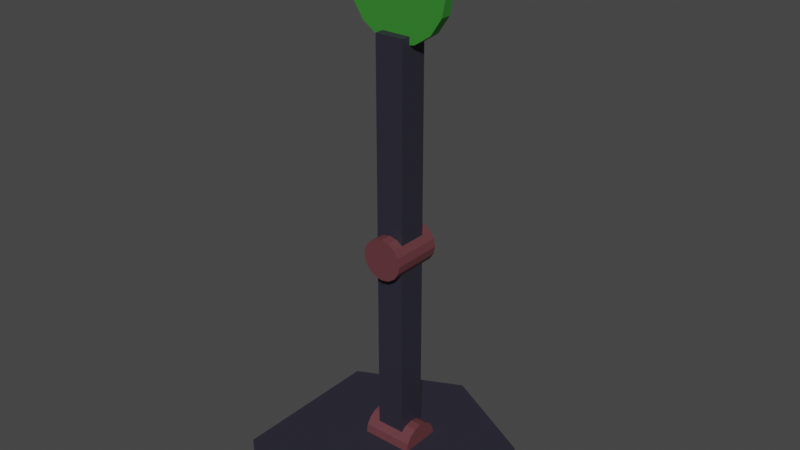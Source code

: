# Source: paddleBot.blend  (saved by Blender 3.3.6; exported with 4.5.12 LTS)
import bpy
from mathutils import Matrix  # noqa: F401  (used for matrix-valued properties, if any)

bpy.ops.wm.read_factory_settings(use_empty=True)
scene = bpy.context.scene
scene.name = 'Scene'

# ---- collections
col_collection = bpy.data.collections.new('Collection'); scene.collection.children.link(col_collection)

# ---- materials (node trees are filled in below, after node groups)
mat_material_001 = bpy.data.materials.new('Material.001')
mat_material_001.use_transparent_shadow = False
mat_material_002 = bpy.data.materials.new('Material.002')
mat_material_002.use_transparent_shadow = False
mat_material_003 = bpy.data.materials.new('Material.003')
mat_material_003.use_transparent_shadow = False

# ---- material node trees
mat_material_001.use_nodes = True; mat_material_001.node_tree.nodes.clear()
_N = mat_material_001.node_tree.nodes; _L = mat_material_001.node_tree.links
n0 = _N.new('ShaderNodeBsdfPrincipled'); n0.name = 'Principled BSDF'; n0.location = (10, 300)
n0.distribution = 'GGX'
n0.subsurface_method = 'RANDOM_WALK_SKIN'
n0.inputs[0].default_value = (0.02455, 0.02354, 0.0374, 1.0)
n0.inputs[2].default_value = 0.5167
n0.inputs[3].default_value = 1.45
n0.inputs[27].default_value = (0.0, 0.0, 0.0, 1.0)
n0.inputs[28].default_value = 1.0
n1 = _N.new('ShaderNodeOutputMaterial'); n1.name = 'Material Output'; n1.location = (300, 300)
_L.new(n0.outputs[0], n1.inputs[0])
n1.is_active_output = True
mat_material_002.use_nodes = True; mat_material_002.node_tree.nodes.clear()
_N = mat_material_002.node_tree.nodes; _L = mat_material_002.node_tree.links
n0 = _N.new('ShaderNodeBsdfPrincipled'); n0.name = 'Principled BSDF'; n0.location = (10, 300)
n0.distribution = 'GGX'
n0.subsurface_method = 'RANDOM_WALK_SKIN'
n0.inputs[0].default_value = (0.1282, 0.03933, 0.04661, 1.0)
n0.inputs[3].default_value = 1.45
n0.inputs[27].default_value = (0.0, 0.0, 0.0, 1.0)
n0.inputs[28].default_value = 1.0
n1 = _N.new('ShaderNodeOutputMaterial'); n1.name = 'Material Output'; n1.location = (300, 300)
_L.new(n0.outputs[0], n1.inputs[0])
n1.is_active_output = True
mat_material_003.use_nodes = True; mat_material_003.node_tree.nodes.clear()
_N = mat_material_003.node_tree.nodes; _L = mat_material_003.node_tree.links
n0 = _N.new('ShaderNodeBsdfPrincipled'); n0.name = 'Principled BSDF'; n0.location = (10, 300)
n0.distribution = 'GGX'
n0.subsurface_method = 'RANDOM_WALK_SKIN'
n0.inputs[0].default_value = (0.0354, 0.233, 0.02776, 1.0)
n0.inputs[3].default_value = 1.45
n0.inputs[27].default_value = (0.0, 0.0, 0.0, 1.0)
n0.inputs[28].default_value = 1.0
n1 = _N.new('ShaderNodeOutputMaterial'); n1.name = 'Material Output'; n1.location = (300, 300)
_L.new(n0.outputs[0], n1.inputs[0])
n1.is_active_output = True

# ---- world
world_world = bpy.data.worlds.new('World'); scene.world = world_world
world_world.use_nodes = True; world_world.node_tree.nodes.clear()
_N = world_world.node_tree.nodes; _L = world_world.node_tree.links
n0 = _N.new('ShaderNodeOutputWorld'); n0.name = 'World Output'; n0.location = (300, 300)
n1 = _N.new('ShaderNodeBackground'); n1.name = 'Background'; n1.location = (10, 300)
n1.inputs[0].default_value = (0.05088, 0.05088, 0.05088, 1.0)
_L.new(n1.outputs[0], n0.inputs[0])
n0.is_active_output = True
world_world.color = (0.05088, 0.05088, 0.05088)
world_world.use_sun_shadow = False
world_world.sun_shadow_jitter_overblur = 0.0

# ---- meshes
me_cube_001 = bpy.data.meshes.new('Cube.001')
me_cube_001.from_pydata([(-1.0, -1.0, -0.2), (-1.0, -1.0, 0.2), (-1.0, 0.5, -0.2), (-1.0, 0.5, 0.2), (1.0, -1.0, -0.2), (1.0, -1.0, 0.2), (1.0, 0.5, -0.2), (1.0, 0.5, 0.2), (0.00387, 1.0, -0.2), (0.00387, 1.0, 0.2), (0.00387, -1.0, -0.2), (0.00387, -1.0, 0.2)], [], [(0, 1, 3, 2), (8, 9, 7, 6), (6, 7, 5, 4), (10, 11, 1, 0), (8, 6, 4, 10), (9, 3, 1, 11), (7, 9, 11, 5), (2, 8, 10, 0), (4, 5, 11, 10), (2, 3, 9, 8)])
_uv = me_cube_001.uv_layers.new(name='UVMap')
_uv.uv.foreach_set('vector', [0.375, 0.0, 0.625, 0.0, 0.625, 0.25, 0.375, 0.25, 0.375, 0.3755, 0.625, 0.3755, 0.625, 0.5, 0.375, 0.5, 0.375, 0.5, 0.625, 0.5, 0.625, 0.75, 0.375, 0.75, 0.375, 0.8745, 0.625, 0.8745, 0.625, 1.0, 0.375, 1.0, 0.2505, 0.5, 0.375, 0.5, 0.375, 0.75, 0.2505, 0.75, 0.7495, 0.5, 0.875, 0.5, 0.875, 0.75, 0.7495, 0.75, 0.625, 0.5, 0.7495, 0.5, 0.7495, 0.75, 0.625, 0.75, 0.125, 0.5, 0.2505, 0.5, 0.2505, 0.75, 0.125, 0.75, 0.375, 0.75, 0.625, 0.75, 0.625, 0.8745, 0.375, 0.8745, 0.375, 0.25, 0.625, 0.25, 0.625, 0.3755, 0.375, 0.3755])
me_cube_001.materials.append(mat_material_001)
me_cube_001.update()
me_cylinder = bpy.data.meshes.new('Cylinder')
me_cylinder.from_pydata([(-0.25, 0.0, 0.4), (0.25, 0.0, 0.4), (-0.25, -1.49e-08, 0.6), (0.25, 1.49e-08, 0.6), (-0.25, 0.07654, 0.5848), (0.25, 0.07654, 0.5848), (-0.25, 0.1414, 0.5414), (0.25, 0.1414, 0.5414), (-0.25, 0.1848, 0.4765), (0.25, 0.1848, 0.4765), (-0.25, 0.2, 0.4), (0.25, 0.2, 0.4), (-0.25, 0.1848, 0.3235), (0.25, 0.1848, 0.3235), (-0.25, 0.1414, 0.2586), (0.25, 0.1414, 0.2586), (-0.25, 0.07654, 0.2152), (0.25, 0.07654, 0.2152), (-0.25, -1.49e-08, 0.2), (0.25, 1.49e-08, 0.2), (-0.25, -0.07654, 0.2152), (0.25, -0.07654, 0.2152), (-0.25, -0.1414, 0.2586), (0.25, -0.1414, 0.2586), (-0.25, -0.1848, 0.3235), (0.25, -0.1848, 0.3235), (-0.25, -0.2, 0.4), (0.25, -0.2, 0.4), (-0.25, -0.1848, 0.4765), (0.25, -0.1848, 0.4765), (-0.25, -0.1414, 0.5414), (0.25, -0.1414, 0.5414), (-0.25, -0.07654, 0.5848), (0.25, -0.07654, 0.5848)], [], [(0, 2, 4), (1, 5, 3), (2, 3, 5, 4), (0, 4, 6), (1, 7, 5), (4, 5, 7, 6), (0, 6, 8), (1, 9, 7), (6, 7, 9, 8), (0, 8, 10), (1, 11, 9), (8, 9, 11, 10), (0, 10, 12), (1, 13, 11), (10, 11, 13, 12), (0, 12, 14), (1, 15, 13), (12, 13, 15, 14), (0, 14, 16), (1, 17, 15), (14, 15, 17, 16), (0, 16, 18), (1, 19, 17), (16, 17, 19, 18), (0, 18, 20), (1, 21, 19), (18, 19, 21, 20), (0, 20, 22), (1, 23, 21), (20, 21, 23, 22), (0, 22, 24), (1, 25, 23), (22, 23, 25, 24), (0, 24, 26), (1, 27, 25), (24, 25, 27, 26), (0, 26, 28), (1, 29, 27), (26, 27, 29, 28), (0, 28, 30), (1, 31, 29), (28, 29, 31, 30), (0, 30, 32), (1, 33, 31), (30, 31, 33, 32), (0, 32, 2), (1, 3, 33), (32, 33, 3, 2)])
_uv = me_cylinder.uv_layers.new(name='UVMap')
_uv.uv.foreach_set('vector', [0.75, 0.25, 0.75, 0.49, 0.8418, 0.4717, 0.25, 0.25, 0.3418, 0.4717, 0.25, 0.49, 1.0, 0.5, 1.0, 1.0, 0.9375, 1.0, 0.9375, 0.5, 0.75, 0.25, 0.8418, 0.4717, 0.9197, 0.4197, 0.25, 0.25, 0.4197, 0.4197, 0.3418, 0.4717, 0.9375, 0.5, 0.9375, 1.0, 0.875, 1.0, 0.875, 0.5, 0.75, 0.25, 0.9197, 0.4197, 0.9717, 0.3418, 0.25, 0.25, 0.4717, 0.3418, 0.4197, 0.4197, 0.875, 0.5, 0.875, 1.0, 0.8125, 1.0, 0.8125, 0.5, 0.75, 0.25, 0.9717, 0.3418, 0.99, 0.25, 0.25, 0.25, 0.49, 0.25, 0.4717, 0.3418, 0.8125, 0.5, 0.8125, 1.0, 0.75, 1.0, 0.75, 0.5, 0.75, 0.25, 0.99, 0.25, 0.9717, 0.1582, 0.25, 0.25, 0.4717, 0.1582, 0.49, 0.25, 0.75, 0.5, 0.75, 1.0, 0.6875, 1.0, 0.6875, 0.5, 0.75, 0.25, 0.9717, 0.1582, 0.9197, 0.08029, 0.25, 0.25, 0.4197, 0.08029, 0.4717, 0.1582, 0.6875, 0.5, 0.6875, 1.0, 0.625, 1.0, 0.625, 0.5, 0.75, 0.25, 0.9197, 0.08029, 0.8418, 0.02827, 0.25, 0.25, 0.3418, 0.02827, 0.4197, 0.08029, 0.625, 0.5, 0.625, 1.0, 0.5625, 1.0, 0.5625, 0.5, 0.75, 0.25, 0.8418, 0.02827, 0.75, 0.01, 0.25, 0.25, 0.25, 0.01, 0.3418, 0.02827, 0.5625, 0.5, 0.5625, 1.0, 0.5, 1.0, 0.5, 0.5, 0.75, 0.25, 0.75, 0.01, 0.6582, 0.02827, 0.25, 0.25, 0.1582, 0.02827, 0.25, 0.01, 0.5, 0.5, 0.5, 1.0, 0.4375, 1.0, 0.4375, 0.5, 0.75, 0.25, 0.6582, 0.02827, 0.5803, 0.08029, 0.25, 0.25, 0.08029, 0.08029, 0.1582, 0.02827, 0.4375, 0.5, 0.4375, 1.0, 0.375, 1.0, 0.375, 0.5, 0.75, 0.25, 0.5803, 0.08029, 0.5283, 0.1582, 0.25, 0.25, 0.02827, 0.1582, 0.08029, 0.08029, 0.375, 0.5, 0.375, 1.0, 0.3125, 1.0, 0.3125, 0.5, 0.75, 0.25, 0.5283, 0.1582, 0.51, 0.25, 0.25, 0.25, 0.01, 0.25, 0.02827, 0.1582, 0.3125, 0.5, 0.3125, 1.0, 0.25, 1.0, 0.25, 0.5, 0.75, 0.25, 0.51, 0.25, 0.5283, 0.3418, 0.25, 0.25, 0.02827, 0.3418, 0.01, 0.25, 0.25, 0.5, 0.25, 1.0, 0.1875, 1.0, 0.1875, 0.5, 0.75, 0.25, 0.5283, 0.3418, 0.5803, 0.4197, 0.25, 0.25, 0.08029, 0.4197, 0.02827, 0.3418, 0.1875, 0.5, 0.1875, 1.0, 0.125, 1.0, 0.125, 0.5, 0.75, 0.25, 0.5803, 0.4197, 0.6582, 0.4717, 0.25, 0.25, 0.1582, 0.4717, 0.08029, 0.4197, 0.125, 0.5, 0.125, 1.0, 0.0625, 1.0, 0.0625, 0.5, 0.75, 0.25, 0.6582, 0.4717, 0.75, 0.49, 0.25, 0.25, 0.25, 0.49, 0.1582, 0.4717, 0.0625, 0.5, 0.0625, 1.0, 0.0, 1.0, 0.0, 0.5])
me_cylinder.materials.append(mat_material_002)
me_cylinder.update()
me_cube_002 = bpy.data.meshes.new('Cube.002')
me_cube_002.from_pydata([(-0.14, -0.14, -1.0), (-0.14, -0.14, 1.0), (-0.14, 0.14, -1.0), (-0.14, 0.14, 1.0), (0.14, -0.14, -1.0), (0.14, -0.14, 1.0), (0.14, 0.14, -1.0), (0.14, 0.14, 1.0)], [], [(0, 1, 3, 2), (2, 3, 7, 6), (6, 7, 5, 4), (4, 5, 1, 0), (2, 6, 4, 0), (7, 3, 1, 5)])
_uv = me_cube_002.uv_layers.new(name='UVMap')
_uv.uv.foreach_set('vector', [0.375, 0.0, 0.625, 0.0, 0.625, 0.25, 0.375, 0.25, 0.375, 0.25, 0.625, 0.25, 0.625, 0.5, 0.375, 0.5, 0.375, 0.5, 0.625, 0.5, 0.625, 0.75, 0.375, 0.75, 0.375, 0.75, 0.625, 0.75, 0.625, 1.0, 0.375, 1.0, 0.125, 0.5, 0.375, 0.5, 0.375, 0.75, 0.125, 0.75, 0.625, 0.5, 0.875, 0.5, 0.875, 0.75, 0.625, 0.75])
me_cube_002.materials.append(mat_material_001)
me_cube_002.update()
me_cylinder_001 = bpy.data.meshes.new('Cylinder.001')
me_cylinder_001.from_pydata([(-0.25, 0.0, 0.4), (0.25, 0.0, 0.4), (-0.25, -1.49e-08, 0.6), (0.25, 1.49e-08, 0.6), (-0.25, 0.07654, 0.5848), (0.25, 0.07654, 0.5848), (-0.25, 0.1414, 0.5414), (0.25, 0.1414, 0.5414), (-0.25, 0.1848, 0.4765), (0.25, 0.1848, 0.4765), (-0.25, 0.2, 0.4), (0.25, 0.2, 0.4), (-0.25, 0.1848, 0.3235), (0.25, 0.1848, 0.3235), (-0.25, 0.1414, 0.2586), (0.25, 0.1414, 0.2586), (-0.25, 0.07654, 0.2152), (0.25, 0.07654, 0.2152), (-0.25, -1.49e-08, 0.2), (0.25, 1.49e-08, 0.2), (-0.25, -0.07654, 0.2152), (0.25, -0.07654, 0.2152), (-0.25, -0.1414, 0.2586), (0.25, -0.1414, 0.2586), (-0.25, -0.1848, 0.3235), (0.25, -0.1848, 0.3235), (-0.25, -0.2, 0.4), (0.25, -0.2, 0.4), (-0.25, -0.1848, 0.4765), (0.25, -0.1848, 0.4765), (-0.25, -0.1414, 0.5414), (0.25, -0.1414, 0.5414), (-0.25, -0.07654, 0.5848), (0.25, -0.07654, 0.5848)], [], [(0, 2, 4), (1, 5, 3), (2, 3, 5, 4), (0, 4, 6), (1, 7, 5), (4, 5, 7, 6), (0, 6, 8), (1, 9, 7), (6, 7, 9, 8), (0, 8, 10), (1, 11, 9), (8, 9, 11, 10), (0, 10, 12), (1, 13, 11), (10, 11, 13, 12), (0, 12, 14), (1, 15, 13), (12, 13, 15, 14), (0, 14, 16), (1, 17, 15), (14, 15, 17, 16), (0, 16, 18), (1, 19, 17), (16, 17, 19, 18), (0, 18, 20), (1, 21, 19), (18, 19, 21, 20), (0, 20, 22), (1, 23, 21), (20, 21, 23, 22), (0, 22, 24), (1, 25, 23), (22, 23, 25, 24), (0, 24, 26), (1, 27, 25), (24, 25, 27, 26), (0, 26, 28), (1, 29, 27), (26, 27, 29, 28), (0, 28, 30), (1, 31, 29), (28, 29, 31, 30), (0, 30, 32), (1, 33, 31), (30, 31, 33, 32), (0, 32, 2), (1, 3, 33), (32, 33, 3, 2)])
_uv = me_cylinder_001.uv_layers.new(name='UVMap')
_uv.uv.foreach_set('vector', [0.75, 0.25, 0.75, 0.49, 0.8418, 0.4717, 0.25, 0.25, 0.3418, 0.4717, 0.25, 0.49, 1.0, 0.5, 1.0, 1.0, 0.9375, 1.0, 0.9375, 0.5, 0.75, 0.25, 0.8418, 0.4717, 0.9197, 0.4197, 0.25, 0.25, 0.4197, 0.4197, 0.3418, 0.4717, 0.9375, 0.5, 0.9375, 1.0, 0.875, 1.0, 0.875, 0.5, 0.75, 0.25, 0.9197, 0.4197, 0.9717, 0.3418, 0.25, 0.25, 0.4717, 0.3418, 0.4197, 0.4197, 0.875, 0.5, 0.875, 1.0, 0.8125, 1.0, 0.8125, 0.5, 0.75, 0.25, 0.9717, 0.3418, 0.99, 0.25, 0.25, 0.25, 0.49, 0.25, 0.4717, 0.3418, 0.8125, 0.5, 0.8125, 1.0, 0.75, 1.0, 0.75, 0.5, 0.75, 0.25, 0.99, 0.25, 0.9717, 0.1582, 0.25, 0.25, 0.4717, 0.1582, 0.49, 0.25, 0.75, 0.5, 0.75, 1.0, 0.6875, 1.0, 0.6875, 0.5, 0.75, 0.25, 0.9717, 0.1582, 0.9197, 0.08029, 0.25, 0.25, 0.4197, 0.08029, 0.4717, 0.1582, 0.6875, 0.5, 0.6875, 1.0, 0.625, 1.0, 0.625, 0.5, 0.75, 0.25, 0.9197, 0.08029, 0.8418, 0.02827, 0.25, 0.25, 0.3418, 0.02827, 0.4197, 0.08029, 0.625, 0.5, 0.625, 1.0, 0.5625, 1.0, 0.5625, 0.5, 0.75, 0.25, 0.8418, 0.02827, 0.75, 0.01, 0.25, 0.25, 0.25, 0.01, 0.3418, 0.02827, 0.5625, 0.5, 0.5625, 1.0, 0.5, 1.0, 0.5, 0.5, 0.75, 0.25, 0.75, 0.01, 0.6582, 0.02827, 0.25, 0.25, 0.1582, 0.02827, 0.25, 0.01, 0.5, 0.5, 0.5, 1.0, 0.4375, 1.0, 0.4375, 0.5, 0.75, 0.25, 0.6582, 0.02827, 0.5803, 0.08029, 0.25, 0.25, 0.08029, 0.08029, 0.1582, 0.02827, 0.4375, 0.5, 0.4375, 1.0, 0.375, 1.0, 0.375, 0.5, 0.75, 0.25, 0.5803, 0.08029, 0.5283, 0.1582, 0.25, 0.25, 0.02827, 0.1582, 0.08029, 0.08029, 0.375, 0.5, 0.375, 1.0, 0.3125, 1.0, 0.3125, 0.5, 0.75, 0.25, 0.5283, 0.1582, 0.51, 0.25, 0.25, 0.25, 0.01, 0.25, 0.02827, 0.1582, 0.3125, 0.5, 0.3125, 1.0, 0.25, 1.0, 0.25, 0.5, 0.75, 0.25, 0.51, 0.25, 0.5283, 0.3418, 0.25, 0.25, 0.02827, 0.3418, 0.01, 0.25, 0.25, 0.5, 0.25, 1.0, 0.1875, 1.0, 0.1875, 0.5, 0.75, 0.25, 0.5283, 0.3418, 0.5803, 0.4197, 0.25, 0.25, 0.08029, 0.4197, 0.02827, 0.3418, 0.1875, 0.5, 0.1875, 1.0, 0.125, 1.0, 0.125, 0.5, 0.75, 0.25, 0.5803, 0.4197, 0.6582, 0.4717, 0.25, 0.25, 0.1582, 0.4717, 0.08029, 0.4197, 0.125, 0.5, 0.125, 1.0, 0.0625, 1.0, 0.0625, 0.5, 0.75, 0.25, 0.6582, 0.4717, 0.75, 0.49, 0.25, 0.25, 0.25, 0.49, 0.1582, 0.4717, 0.0625, 0.5, 0.0625, 1.0, 0.0, 1.0, 0.0, 0.5])
me_cylinder_001.materials.append(mat_material_002)
me_cylinder_001.update()
me_cube_003 = bpy.data.meshes.new('Cube.003')
me_cube_003.from_pydata([(-0.14, -0.14, -1.0), (-0.14, -0.14, 1.0), (-0.14, 0.14, -1.0), (-0.14, 0.14, 1.0), (0.14, -0.14, -1.0), (0.14, -0.14, 1.0), (0.14, 0.14, -1.0), (0.14, 0.14, 1.0)], [], [(0, 1, 3, 2), (2, 3, 7, 6), (6, 7, 5, 4), (4, 5, 1, 0), (2, 6, 4, 0), (7, 3, 1, 5)])
_uv = me_cube_003.uv_layers.new(name='UVMap')
_uv.uv.foreach_set('vector', [0.375, 0.0, 0.625, 0.0, 0.625, 0.25, 0.375, 0.25, 0.375, 0.25, 0.625, 0.25, 0.625, 0.5, 0.375, 0.5, 0.375, 0.5, 0.625, 0.5, 0.625, 0.75, 0.375, 0.75, 0.375, 0.75, 0.625, 0.75, 0.625, 1.0, 0.375, 1.0, 0.125, 0.5, 0.375, 0.5, 0.375, 0.75, 0.125, 0.75, 0.625, 0.5, 0.875, 0.5, 0.875, 0.75, 0.625, 0.75])
me_cube_003.materials.append(mat_material_001)
me_cube_003.update()
me_circle_001 = bpy.data.meshes.new('Circle.001')
me_circle_001.from_pydata([(0.0, 0.0, 0.0), (0.0, 0.5, 0.0), (-0.1913, 0.4619, 0.0), (-0.3536, 0.3536, 0.0), (-0.4619, 0.1913, 0.0), (-0.5, 0.0, 0.0), (-0.4619, -0.1913, 0.0), (-0.3536, -0.3536, 0.0), (-0.1913, -0.4619, 0.0), (0.0, -0.5, 0.0), (0.1913, -0.4619, 0.0), (0.3536, -0.3536, 0.0), (0.4619, -0.1913, 0.0), (0.5, 0.0, 0.0), (0.4619, 0.1913, 0.0), (0.3536, 0.3536, 0.0), (0.1913, 0.4619, 0.0), (0.0, 0.0, 0.1), (0.0, 0.5, 0.1), (-0.1913, 0.4619, 0.1), (-0.3536, 0.3536, 0.1), (-0.4619, 0.1913, 0.1), (-0.5, 0.0, 0.1), (-0.4619, -0.1913, 0.1), (-0.3536, -0.3536, 0.1), (-0.1913, -0.4619, 0.1), (0.0, -0.5, 0.1), (0.1913, -0.4619, 0.1), (0.3536, -0.3536, 0.1), (0.4619, -0.1913, 0.1), (0.5, 0.0, 0.1), (0.4619, 0.1913, 0.1), (0.3536, 0.3536, 0.1), (0.1913, 0.4619, 0.1)], [], [(0, 2, 1), (0, 3, 2), (0, 4, 3), (0, 5, 4), (0, 6, 5), (0, 7, 6), (0, 8, 7), (0, 9, 8), (0, 10, 9), (0, 11, 10), (0, 12, 11), (0, 13, 12), (0, 14, 13), (0, 15, 14), (0, 16, 15), (0, 1, 16), (17, 18, 19), (17, 19, 20), (17, 20, 21), (17, 21, 22), (17, 22, 23), (17, 23, 24), (17, 24, 25), (17, 25, 26), (17, 26, 27), (17, 27, 28), (17, 28, 29), (17, 29, 30), (17, 30, 31), (17, 31, 32), (17, 32, 33), (17, 33, 18), (1, 2, 19, 18), (8, 9, 26, 25), (12, 13, 30, 29), (16, 1, 18, 33), (5, 6, 23, 22), (9, 10, 27, 26), (13, 14, 31, 30), (2, 3, 20, 19), (6, 7, 24, 23), (10, 11, 28, 27), (14, 15, 32, 31), (3, 4, 21, 20), (7, 8, 25, 24), (11, 12, 29, 28), (15, 16, 33, 32), (4, 5, 22, 21)])
_uv = me_circle_001.uv_layers.new(name='UVMap')
_uv.uv.foreach_set('vector', [0.5, 0.5, 0.3087, 0.9619, 0.5, 1.0, 0.5, 0.5, 0.1464, 0.8536, 0.3087, 0.9619, 0.5, 0.5, 0.03806, 0.6913, 0.1464, 0.8536, 0.5, 0.5, 0.0, 0.5, 0.03806, 0.6913, 0.5, 0.5, 0.03806, 0.3087, 0.0, 0.5, 0.5, 0.5, 0.1464, 0.1464, 0.03806, 0.3087, 0.5, 0.5, 0.3087, 0.03806, 0.1464, 0.1464, 0.5, 0.5, 0.5, 0.0, 0.3087, 0.03806, 0.5, 0.5, 0.6913, 0.03806, 0.5, 0.0, 0.5, 0.5, 0.8536, 0.1464, 0.6913, 0.03806, 0.5, 0.5, 0.9619, 0.3087, 0.8536, 0.1464, 0.5, 0.5, 1.0, 0.5, 0.9619, 0.3087, 0.5, 0.5, 0.9619, 0.6913, 1.0, 0.5, 0.5, 0.5, 0.8536, 0.8536, 0.9619, 0.6913, 0.5, 0.5, 0.6913, 0.9619, 0.8536, 0.8536, 0.5, 0.5, 0.5, 1.0, 0.6913, 0.9619, 0.5, 0.5, 0.5, 1.0, 0.3087, 0.9619, 0.5, 0.5, 0.3087, 0.9619, 0.1464, 0.8536, 0.5, 0.5, 0.1464, 0.8536, 0.03806, 0.6913, 0.5, 0.5, 0.03806, 0.6913, 0.0, 0.5, 0.5, 0.5, 0.0, 0.5, 0.03806, 0.3087, 0.5, 0.5, 0.03806, 0.3087, 0.1464, 0.1464, 0.5, 0.5, 0.1464, 0.1464, 0.3087, 0.03806, 0.5, 0.5, 0.3087, 0.03806, 0.5, 0.0, 0.5, 0.5, 0.5, 0.0, 0.6913, 0.03806, 0.5, 0.5, 0.6913, 0.03806, 0.8536, 0.1464, 0.5, 0.5, 0.8536, 0.1464, 0.9619, 0.3087, 0.5, 0.5, 0.9619, 0.3087, 1.0, 0.5, 0.5, 0.5, 1.0, 0.5, 0.9619, 0.6913, 0.5, 0.5, 0.9619, 0.6913, 0.8536, 0.8536, 0.5, 0.5, 0.8536, 0.8536, 0.6913, 0.9619, 0.5, 0.5, 0.6913, 0.9619, 0.5, 1.0, 0.5, 1.0, 0.3087, 0.9619, 0.3087, 0.9619, 0.5, 1.0, 0.3087, 0.03806, 0.5, 0.0, 0.5, 0.0, 0.3087, 0.03806, 0.9619, 0.3087, 1.0, 0.5, 1.0, 0.5, 0.9619, 0.3087, 0.6913, 0.9619, 0.5, 1.0, 0.5, 1.0, 0.6913, 0.9619, 0.0, 0.5, 0.03806, 0.3087, 0.03806, 0.3087, 0.0, 0.5, 0.5, 0.0, 0.6913, 0.03806, 0.6913, 0.03806, 0.5, 0.0, 1.0, 0.5, 0.9619, 0.6913, 0.9619, 0.6913, 1.0, 0.5, 0.3087, 0.9619, 0.1464, 0.8536, 0.1464, 0.8536, 0.3087, 0.9619, 0.03806, 0.3087, 0.1464, 0.1464, 0.1464, 0.1464, 0.03806, 0.3087, 0.6913, 0.03806, 0.8536, 0.1464, 0.8536, 0.1464, 0.6913, 0.03806, 0.9619, 0.6913, 0.8536, 0.8536, 0.8536, 0.8536, 0.9619, 0.6913, 0.1464, 0.8536, 0.03806, 0.6913, 0.03806, 0.6913, 0.1464, 0.8536, 0.1464, 0.1464, 0.3087, 0.03806, 0.3087, 0.03806, 0.1464, 0.1464, 0.8536, 0.1464, 0.9619, 0.3087, 0.9619, 0.3087, 0.8536, 0.1464, 0.8536, 0.8536, 0.6913, 0.9619, 0.6913, 0.9619, 0.8536, 0.8536, 0.03806, 0.6913, 0.0, 0.5, 0.0, 0.5, 0.03806, 0.6913])
me_circle_001.materials.append(mat_material_003)
me_circle_001.update()

# ---- objects
ob_base = bpy.data.objects.new('Base', me_cube_001)
ob_joint_1 = bpy.data.objects.new('Joint 1', me_cylinder)
ob_bone_1 = bpy.data.objects.new('Bone 1', me_cube_002)
ob_joint_2 = bpy.data.objects.new('Joint 2', me_cylinder_001)
ob_bone_2 = bpy.data.objects.new('Bone 2', me_cube_003)
ob_paddle = bpy.data.objects.new('Paddle', me_circle_001)

# ---- transforms, parenting, visibility, modifiers, constraints
ob_base.location = (0.0, 0.0, 0.0)
ob_joint_1.parent = ob_base
ob_joint_1.location = (0.0, 0.0, -0.2)
ob_bone_1.parent = ob_joint_1
ob_bone_1.matrix_parent_inverse = Matrix(((1.0, -0.0, 0.0, -0.0), (-0.0, 1.0, -0.0, 0.0), (0.0, -0.0, 1.0, 0.2), (-0.0, 0.0, -0.0, 1.0)))
ob_bone_1.location = (0.0, 0.0, 1.2)
ob_joint_2.parent = ob_bone_1
ob_joint_2.matrix_parent_inverse = Matrix(((1.0, -0.0, 0.0, -0.0), (-0.0, 1.0, -0.0, 0.0), (0.0, -0.0, 1.0, -1.2), (-0.0, 0.0, -0.0, 1.0)))
ob_joint_2.location = (0.0, 0.0, 1.8)
ob_joint_2.rotation_euler = (0.0, -0.0, 1.571)
ob_bone_2.parent = ob_joint_2
ob_bone_2.matrix_parent_inverse = Matrix(((-4.371e-08, 1.0, 0.0, -0.0), (-1.0, -4.371e-08, -0.0, 0.0), (0.0, -0.0, 1.0, -1.8), (-0.0, 0.0, -0.0, 1.0)))
ob_bone_2.location = (0.0, 0.0, 3.2)
ob_paddle.parent = ob_bone_2
ob_paddle.matrix_parent_inverse = Matrix(((1.0, -0.0, 0.0, -0.0), (-0.0, 1.0, -0.0, 0.0), (0.0, -0.0, 1.0, -3.2), (-0.0, 0.0, -0.0, 1.0)))
ob_paddle.location = (0.0, 0.05, 4.6)
ob_paddle.rotation_euler = (1.571, -0.0, 0.0)

# ---- collection membership
col_collection.objects.link(ob_base)
col_collection.objects.link(ob_joint_1)
col_collection.objects.link(ob_bone_1)
col_collection.objects.link(ob_joint_2)
col_collection.objects.link(ob_bone_2)
col_collection.objects.link(ob_paddle)

# ---- scene / render settings (as saved in the file)
scene.frame_start = 1; scene.frame_end = 250; scene.frame_set(1)
scene.render.engine = 'BLENDER_EEVEE_NEXT'
scene.cycles.sampling_pattern = 'TABULATED_SOBOL'
scene.cycles.use_light_tree = False
scene.view_settings.view_transform = 'Filmic'
bpy.context.view_layer.update()

# ---- added for rendering (the .blend has no active camera and no usable light): camera, sun
cam_auto = bpy.data.cameras.new('AutoCamera')
cam_auto.lens = 50.0
cam_auto.sensor_width = 36.0
cam_auto.clip_end = 1000.0
ob_auto_camera = bpy.data.objects.new('AutoCamera', cam_auto)
scene.collection.objects.link(ob_auto_camera)
ob_auto_camera.location = (5.55828, -6.66994, 6.89663)
ob_auto_camera.rotation_euler = (1.09748, -7.21219e-08, 0.694738)
scene.camera = ob_auto_camera
light_auto_sun = bpy.data.lights.new('AutoSun', 'SUN')
light_auto_sun.energy = 3.0
light_auto_sun.angle = 0.0523599
ob_auto_sun = bpy.data.objects.new('AutoSun', light_auto_sun)
scene.collection.objects.link(ob_auto_sun)
ob_auto_sun.rotation_euler = (0.872665, 0.174533, 0.523599)
bpy.context.view_layer.update()
